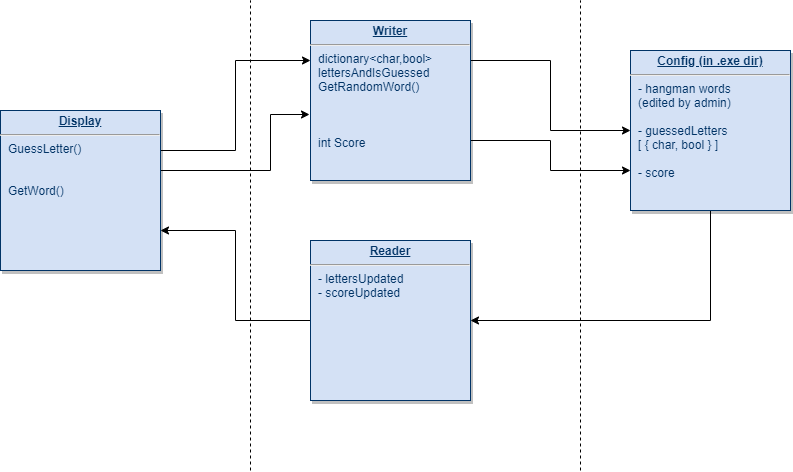

The diagram above was exported from draw.io. Its source (the exported page's mxGraphModel, read from the mxfile embedded in the PNG):
<mxGraphModel dx="1422" dy="713" grid="1" gridSize="10" guides="1" tooltips="1" connect="1" arrows="1" fold="1" page="1" pageScale="1" pageWidth="1169" pageHeight="827" background="#ffffff" math="0" shadow="0">
  <root>
    <mxCell id="0" />
    <mxCell id="1" parent="0" />
    <mxCell id="3oadZD5cKhfEtm-y4Q7r-124" style="edgeStyle=orthogonalEdgeStyle;rounded=0;orthogonalLoop=1;jettySize=auto;html=1;exitX=0;exitY=0.5;exitDx=0;exitDy=0;entryX=1;entryY=0.75;entryDx=0;entryDy=0;" edge="1" parent="1" source="3oadZD5cKhfEtm-y4Q7r-114" target="3oadZD5cKhfEtm-y4Q7r-115">
      <mxGeometry relative="1" as="geometry" />
    </mxCell>
    <mxCell id="3oadZD5cKhfEtm-y4Q7r-114" value="&lt;p style=&quot;margin: 0px ; margin-top: 4px ; text-align: center ; text-decoration: underline&quot;&gt;&lt;strong&gt;Reader&lt;/strong&gt;&lt;/p&gt;&lt;hr&gt;&lt;p style=&quot;margin: 0px ; margin-left: 8px&quot;&gt;&lt;span&gt;- lettersUpdated&lt;/span&gt;&lt;/p&gt;&lt;p style=&quot;margin: 0px ; margin-left: 8px&quot;&gt;&lt;span&gt;- scoreUpdated&lt;/span&gt;&lt;/p&gt;" style="verticalAlign=top;align=left;overflow=fill;fontSize=12;fontFamily=Helvetica;html=1;strokeColor=#003366;shadow=1;fillColor=#D4E1F5;fontColor=#003366" vertex="1" parent="1">
      <mxGeometry x="470" y="360.00000000000034" width="160" height="160" as="geometry" />
    </mxCell>
    <mxCell id="3oadZD5cKhfEtm-y4Q7r-118" style="edgeStyle=orthogonalEdgeStyle;rounded=0;orthogonalLoop=1;jettySize=auto;html=1;exitX=1;exitY=0.25;exitDx=0;exitDy=0;entryX=0;entryY=0.25;entryDx=0;entryDy=0;" edge="1" parent="1" source="3oadZD5cKhfEtm-y4Q7r-115" target="3oadZD5cKhfEtm-y4Q7r-116">
      <mxGeometry relative="1" as="geometry" />
    </mxCell>
    <mxCell id="3oadZD5cKhfEtm-y4Q7r-119" style="edgeStyle=orthogonalEdgeStyle;rounded=0;orthogonalLoop=1;jettySize=auto;html=1;exitX=1;exitY=0.5;exitDx=0;exitDy=0;entryX=-0.006;entryY=0.587;entryDx=0;entryDy=0;entryPerimeter=0;" edge="1" parent="1" source="3oadZD5cKhfEtm-y4Q7r-115" target="3oadZD5cKhfEtm-y4Q7r-116">
      <mxGeometry relative="1" as="geometry">
        <Array as="points">
          <mxPoint x="320" y="290" />
          <mxPoint x="430" y="290" />
          <mxPoint x="430" y="234" />
        </Array>
      </mxGeometry>
    </mxCell>
    <mxCell id="3oadZD5cKhfEtm-y4Q7r-115" value="&lt;p style=&quot;margin: 0px ; margin-top: 4px ; text-align: center ; text-decoration: underline&quot;&gt;&lt;strong&gt;Display&lt;/strong&gt;&lt;/p&gt;&lt;hr&gt;&lt;p style=&quot;margin: 0px ; margin-left: 8px&quot;&gt;&lt;span&gt;GuessLetter()&lt;/span&gt;&lt;br&gt;&lt;/p&gt;&lt;p style=&quot;margin: 0px ; margin-left: 8px&quot;&gt;&lt;span&gt;&lt;br&gt;&lt;/span&gt;&lt;/p&gt;&lt;p style=&quot;margin: 0px ; margin-left: 8px&quot;&gt;&lt;span&gt;&lt;br&gt;&lt;/span&gt;&lt;/p&gt;&lt;p style=&quot;margin: 0px ; margin-left: 8px&quot;&gt;&lt;span&gt;GetWord()&lt;/span&gt;&lt;/p&gt;" style="verticalAlign=top;align=left;overflow=fill;fontSize=12;fontFamily=Helvetica;html=1;strokeColor=#003366;shadow=1;fillColor=#D4E1F5;fontColor=#003366" vertex="1" parent="1">
      <mxGeometry x="160.00000000000006" y="230.00000000000037" width="160" height="160" as="geometry" />
    </mxCell>
    <mxCell id="3oadZD5cKhfEtm-y4Q7r-120" style="edgeStyle=orthogonalEdgeStyle;rounded=0;orthogonalLoop=1;jettySize=auto;html=1;exitX=1;exitY=0.25;exitDx=0;exitDy=0;entryX=0;entryY=0.5;entryDx=0;entryDy=0;" edge="1" parent="1" source="3oadZD5cKhfEtm-y4Q7r-116" target="3oadZD5cKhfEtm-y4Q7r-117">
      <mxGeometry relative="1" as="geometry">
        <mxPoint x="760" y="250" as="targetPoint" />
      </mxGeometry>
    </mxCell>
    <mxCell id="3oadZD5cKhfEtm-y4Q7r-122" style="edgeStyle=orthogonalEdgeStyle;rounded=0;orthogonalLoop=1;jettySize=auto;html=1;exitX=1;exitY=0.75;exitDx=0;exitDy=0;entryX=0;entryY=0.75;entryDx=0;entryDy=0;" edge="1" parent="1" source="3oadZD5cKhfEtm-y4Q7r-116" target="3oadZD5cKhfEtm-y4Q7r-117">
      <mxGeometry relative="1" as="geometry" />
    </mxCell>
    <mxCell id="3oadZD5cKhfEtm-y4Q7r-116" value="&lt;p style=&quot;margin: 0px ; margin-top: 4px ; text-align: center ; text-decoration: underline&quot;&gt;&lt;strong&gt;Writer&lt;/strong&gt;&lt;/p&gt;&lt;hr&gt;&lt;p style=&quot;margin: 0px ; margin-left: 8px&quot;&gt;dictionary&amp;lt;char,bool&amp;gt;&amp;nbsp;&lt;/p&gt;&lt;p style=&quot;margin: 0px ; margin-left: 8px&quot;&gt;lettersAndIsGuessed&lt;/p&gt;&lt;p style=&quot;margin: 0px ; margin-left: 8px&quot;&gt;GetRandomWord()&lt;/p&gt;&lt;p style=&quot;margin: 0px ; margin-left: 8px&quot;&gt;&lt;br&gt;&lt;/p&gt;&lt;p style=&quot;margin: 0px ; margin-left: 8px&quot;&gt;&lt;br&gt;&lt;/p&gt;&lt;p style=&quot;margin: 0px ; margin-left: 8px&quot;&gt;&lt;br&gt;&lt;/p&gt;&lt;p style=&quot;margin: 0px ; margin-left: 8px&quot;&gt;int Score&lt;/p&gt;" style="verticalAlign=top;align=left;overflow=fill;fontSize=12;fontFamily=Helvetica;html=1;strokeColor=#003366;shadow=1;fillColor=#D4E1F5;fontColor=#003366" vertex="1" parent="1">
      <mxGeometry x="470" y="140" width="160" height="160" as="geometry" />
    </mxCell>
    <mxCell id="3oadZD5cKhfEtm-y4Q7r-123" style="edgeStyle=orthogonalEdgeStyle;rounded=0;orthogonalLoop=1;jettySize=auto;html=1;exitX=0.5;exitY=1;exitDx=0;exitDy=0;entryX=1;entryY=0.5;entryDx=0;entryDy=0;" edge="1" parent="1" source="3oadZD5cKhfEtm-y4Q7r-117" target="3oadZD5cKhfEtm-y4Q7r-114">
      <mxGeometry relative="1" as="geometry" />
    </mxCell>
    <mxCell id="3oadZD5cKhfEtm-y4Q7r-117" value="&lt;p style=&quot;margin: 0px ; margin-top: 4px ; text-align: center ; text-decoration: underline&quot;&gt;&lt;strong&gt;Config (in .exe dir)&lt;/strong&gt;&lt;/p&gt;&lt;hr&gt;&lt;p style=&quot;margin: 0px ; margin-left: 8px&quot;&gt;&lt;span&gt;- hangman words&amp;nbsp;&lt;/span&gt;&lt;br&gt;&lt;/p&gt;&lt;p style=&quot;margin: 0px ; margin-left: 8px&quot;&gt;&lt;span&gt;(edited by admin)&lt;/span&gt;&lt;/p&gt;&lt;p style=&quot;margin: 0px ; margin-left: 8px&quot;&gt;&lt;span&gt;&lt;br&gt;&lt;/span&gt;&lt;/p&gt;&lt;p style=&quot;margin: 0px ; margin-left: 8px&quot;&gt;&lt;span&gt;- guessedLetters&amp;nbsp;&lt;/span&gt;&lt;/p&gt;&lt;p style=&quot;margin: 0px ; margin-left: 8px&quot;&gt;&lt;span&gt;[ { char, bool } ]&lt;/span&gt;&lt;/p&gt;&lt;p style=&quot;margin: 0px ; margin-left: 8px&quot;&gt;&lt;span&gt;&lt;br&gt;&lt;/span&gt;&lt;/p&gt;&lt;p style=&quot;margin: 0px ; margin-left: 8px&quot;&gt;&lt;span&gt;- score&lt;/span&gt;&lt;/p&gt;&lt;p style=&quot;margin: 0px ; margin-left: 8px&quot;&gt;&lt;br&gt;&lt;/p&gt;" style="verticalAlign=top;align=left;overflow=fill;fontSize=12;fontFamily=Helvetica;html=1;strokeColor=#003366;shadow=1;fillColor=#D4E1F5;fontColor=#003366" vertex="1" parent="1">
      <mxGeometry x="790" y="170.00000000000037" width="160" height="160" as="geometry" />
    </mxCell>
    <mxCell id="3oadZD5cKhfEtm-y4Q7r-125" value="" style="endArrow=none;dashed=1;html=1;" edge="1" parent="1">
      <mxGeometry width="50" height="50" relative="1" as="geometry">
        <mxPoint x="410" y="590" as="sourcePoint" />
        <mxPoint x="410" y="120" as="targetPoint" />
      </mxGeometry>
    </mxCell>
    <mxCell id="3oadZD5cKhfEtm-y4Q7r-126" value="" style="endArrow=none;dashed=1;html=1;" edge="1" parent="1">
      <mxGeometry width="50" height="50" relative="1" as="geometry">
        <mxPoint x="740" y="590" as="sourcePoint" />
        <mxPoint x="740" y="120" as="targetPoint" />
      </mxGeometry>
    </mxCell>
  </root>
</mxGraphModel>